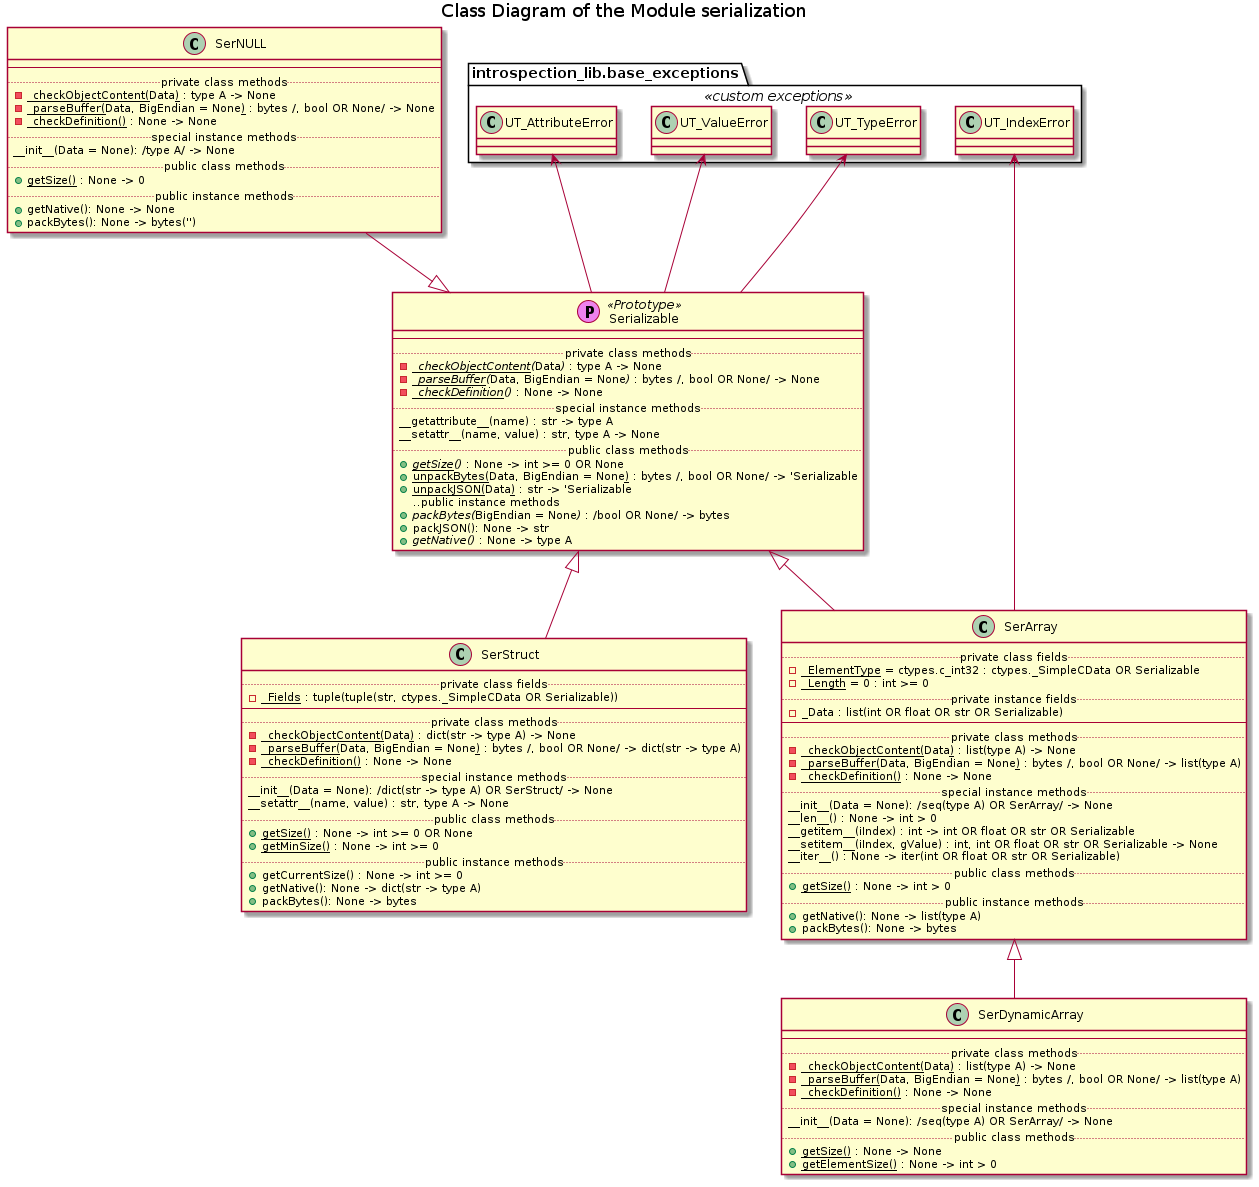

The diagram above was rendered by PlantUML. Its source (embedded in the PNG):
@startuml serialization_classes

title Class Diagram of the Module serialization

!if %not(%variable_exists("$CLASSES"))
    !include ../Templates/Classes2.cuml
!endif

namespace introspection_lib.base_exceptions <<custom exceptions>> {
    class UT_TypeError
    class UT_ValueError
    class UT_AttributeError
    class UT_IndexError
}

!if $is_not_defined("$SERIALIZABLE")
    !include ./serializable.iuml
!endif

introspection_lib.base_exceptions.UT_TypeError <-- Serializable
introspection_lib.base_exceptions.UT_ValueError <-- Serializable
introspection_lib.base_exceptions.UT_AttributeError <-- Serializable

!if $is_not_defined("$SERNULL")
    !include ./sernull.iuml
!endif

!if $is_not_defined("$SERSTRUCT")
    !include ./serstruct.iuml
!endif

!if $is_not_defined("$SERARRAY")
    !include ./serarray.iuml
!endif

introspection_lib.base_exceptions.UT_IndexError <--- SerArray

SerNULL --|> Serializable

Serializable <|-- SerStruct

Serializable <|-- SerArray

!if $is_not_defined("$SERDYNAMICARRAY")
    !include ./serdynamicarray.iuml
!endif

SerArray <|-- SerDynamicArray

@enduml